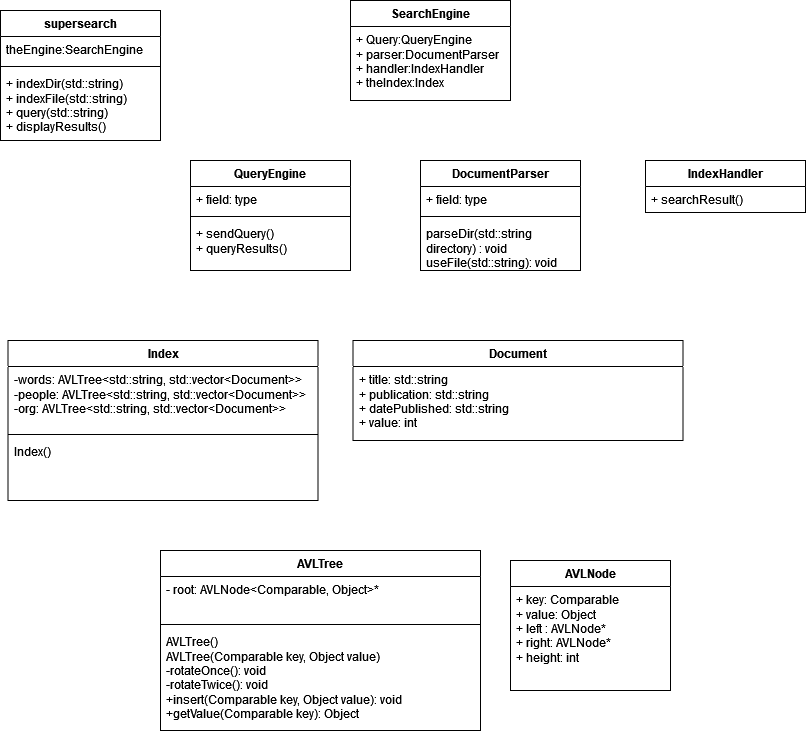

The diagram above was exported from draw.io. Its source (the exported page's mxGraphModel, read from the mxfile embedded in the PNG):
<mxGraphModel dx="2088" dy="1124" grid="1" gridSize="10" guides="1" tooltips="1" connect="1" arrows="1" fold="1" page="1" pageScale="1" pageWidth="850" pageHeight="1100" math="0" shadow="0">
  <root>
    <mxCell id="0" />
    <mxCell id="1" parent="0" />
    <mxCell id="Rsq68G8EJQsSrCJMvEbU-18" value="supersearch" style="swimlane;fontStyle=1;align=center;verticalAlign=top;childLayout=stackLayout;horizontal=1;startSize=26;horizontalStack=0;resizeParent=1;resizeParentMax=0;resizeLast=0;collapsible=1;marginBottom=0;whiteSpace=wrap;html=1;" vertex="1" parent="1">
      <mxGeometry x="-820" y="40" width="160" height="130" as="geometry" />
    </mxCell>
    <mxCell id="Rsq68G8EJQsSrCJMvEbU-19" value="theEngine:SearchEngine" style="text;strokeColor=none;fillColor=none;align=left;verticalAlign=top;spacingLeft=4;spacingRight=4;overflow=hidden;rotatable=0;points=[[0,0.5],[1,0.5]];portConstraint=eastwest;whiteSpace=wrap;html=1;" vertex="1" parent="Rsq68G8EJQsSrCJMvEbU-18">
      <mxGeometry y="26" width="160" height="26" as="geometry" />
    </mxCell>
    <mxCell id="Rsq68G8EJQsSrCJMvEbU-20" value="" style="line;strokeWidth=1;fillColor=none;align=left;verticalAlign=middle;spacingTop=-1;spacingLeft=3;spacingRight=3;rotatable=0;labelPosition=right;points=[];portConstraint=eastwest;strokeColor=inherit;" vertex="1" parent="Rsq68G8EJQsSrCJMvEbU-18">
      <mxGeometry y="52" width="160" height="8" as="geometry" />
    </mxCell>
    <mxCell id="Rsq68G8EJQsSrCJMvEbU-21" value="&lt;div&gt;+ indexDir(std::string)&lt;/div&gt;&lt;div&gt;+ indexFile(std::string)&lt;br&gt;&lt;/div&gt;&lt;div&gt;+ query(std::string)&lt;br&gt;&lt;/div&gt;&lt;div&gt;+ displayResults()&lt;br&gt;&lt;/div&gt;" style="text;strokeColor=none;fillColor=none;align=left;verticalAlign=top;spacingLeft=4;spacingRight=4;overflow=hidden;rotatable=0;points=[[0,0.5],[1,0.5]];portConstraint=eastwest;whiteSpace=wrap;html=1;" vertex="1" parent="Rsq68G8EJQsSrCJMvEbU-18">
      <mxGeometry y="60" width="160" height="70" as="geometry" />
    </mxCell>
    <mxCell id="Rsq68G8EJQsSrCJMvEbU-24" value="Index" style="swimlane;fontStyle=1;align=center;verticalAlign=top;childLayout=stackLayout;horizontal=1;startSize=26;horizontalStack=0;resizeParent=1;resizeParentMax=0;resizeLast=0;collapsible=1;marginBottom=0;whiteSpace=wrap;html=1;" vertex="1" parent="1">
      <mxGeometry x="-812.5" y="370" width="310" height="160" as="geometry" />
    </mxCell>
    <mxCell id="Rsq68G8EJQsSrCJMvEbU-25" value="&lt;div&gt;&lt;div&gt;-words: AVLTree&amp;lt;std::string, std::vector&amp;lt;Document&amp;gt;&amp;gt;&lt;/div&gt;&lt;div&gt;-people: AVLTree&amp;lt;std::string, std::vector&amp;lt;Document&amp;gt;&amp;gt;&lt;/div&gt;&lt;div&gt;-org: AVLTree&amp;lt;std::string, std::vector&amp;lt;Document&amp;gt;&amp;gt;&lt;/div&gt;&lt;/div&gt;" style="text;strokeColor=none;fillColor=none;align=left;verticalAlign=top;spacingLeft=4;spacingRight=4;overflow=hidden;rotatable=0;points=[[0,0.5],[1,0.5]];portConstraint=eastwest;whiteSpace=wrap;html=1;" vertex="1" parent="Rsq68G8EJQsSrCJMvEbU-24">
      <mxGeometry y="26" width="310" height="64" as="geometry" />
    </mxCell>
    <mxCell id="Rsq68G8EJQsSrCJMvEbU-26" value="" style="line;strokeWidth=1;fillColor=none;align=left;verticalAlign=middle;spacingTop=-1;spacingLeft=3;spacingRight=3;rotatable=0;labelPosition=right;points=[];portConstraint=eastwest;strokeColor=inherit;" vertex="1" parent="Rsq68G8EJQsSrCJMvEbU-24">
      <mxGeometry y="90" width="310" height="8" as="geometry" />
    </mxCell>
    <mxCell id="Rsq68G8EJQsSrCJMvEbU-27" value="&lt;div&gt;Index()&lt;/div&gt;" style="text;strokeColor=none;fillColor=none;align=left;verticalAlign=top;spacingLeft=4;spacingRight=4;overflow=hidden;rotatable=0;points=[[0,0.5],[1,0.5]];portConstraint=eastwest;whiteSpace=wrap;html=1;" vertex="1" parent="Rsq68G8EJQsSrCJMvEbU-24">
      <mxGeometry y="98" width="310" height="62" as="geometry" />
    </mxCell>
    <mxCell id="Rsq68G8EJQsSrCJMvEbU-37" value="AVLNode" style="swimlane;fontStyle=1;align=center;verticalAlign=top;childLayout=stackLayout;horizontal=1;startSize=26;horizontalStack=0;resizeParent=1;resizeParentMax=0;resizeLast=0;collapsible=1;marginBottom=0;whiteSpace=wrap;html=1;" vertex="1" parent="1">
      <mxGeometry x="-310" y="590" width="160" height="130" as="geometry" />
    </mxCell>
    <mxCell id="Rsq68G8EJQsSrCJMvEbU-38" value="&lt;div&gt;+ key: Comparable&lt;/div&gt;&lt;div&gt;+ value: Object&lt;br&gt;&lt;/div&gt;&lt;div&gt;+ left : AVLNode*&lt;/div&gt;&lt;div&gt;+ right: AVLNode*&lt;/div&gt;&lt;div&gt;+ height: int&lt;br&gt;&lt;/div&gt;" style="text;strokeColor=none;fillColor=none;align=left;verticalAlign=top;spacingLeft=4;spacingRight=4;overflow=hidden;rotatable=0;points=[[0,0.5],[1,0.5]];portConstraint=eastwest;whiteSpace=wrap;html=1;" vertex="1" parent="Rsq68G8EJQsSrCJMvEbU-37">
      <mxGeometry y="26" width="160" height="104" as="geometry" />
    </mxCell>
    <mxCell id="Rsq68G8EJQsSrCJMvEbU-41" value="Document" style="swimlane;fontStyle=1;align=center;verticalAlign=top;childLayout=stackLayout;horizontal=1;startSize=26;horizontalStack=0;resizeParent=1;resizeParentMax=0;resizeLast=0;collapsible=1;marginBottom=0;whiteSpace=wrap;html=1;" vertex="1" parent="1">
      <mxGeometry x="-467.5" y="370" width="330" height="100" as="geometry" />
    </mxCell>
    <mxCell id="Rsq68G8EJQsSrCJMvEbU-42" value="&lt;div&gt;+ title: std::string&lt;/div&gt;&lt;div&gt;+ publication: std::string&lt;/div&gt;&lt;div&gt;+ datePublished: std::string&lt;br&gt;&lt;/div&gt;&lt;div&gt;+ value: int&lt;br&gt;&lt;/div&gt;" style="text;strokeColor=none;fillColor=none;align=left;verticalAlign=top;spacingLeft=4;spacingRight=4;overflow=hidden;rotatable=0;points=[[0,0.5],[1,0.5]];portConstraint=eastwest;whiteSpace=wrap;html=1;" vertex="1" parent="Rsq68G8EJQsSrCJMvEbU-41">
      <mxGeometry y="26" width="330" height="74" as="geometry" />
    </mxCell>
    <mxCell id="Rsq68G8EJQsSrCJMvEbU-46" value="AVLTree" style="swimlane;fontStyle=1;align=center;verticalAlign=top;childLayout=stackLayout;horizontal=1;startSize=26;horizontalStack=0;resizeParent=1;resizeParentMax=0;resizeLast=0;collapsible=1;marginBottom=0;whiteSpace=wrap;html=1;" vertex="1" parent="1">
      <mxGeometry x="-660" y="580" width="320" height="180" as="geometry" />
    </mxCell>
    <mxCell id="Rsq68G8EJQsSrCJMvEbU-47" value="- root: AVLNode&amp;lt;Comparable, Object&amp;gt;*" style="text;strokeColor=none;fillColor=none;align=left;verticalAlign=top;spacingLeft=4;spacingRight=4;overflow=hidden;rotatable=0;points=[[0,0.5],[1,0.5]];portConstraint=eastwest;whiteSpace=wrap;html=1;" vertex="1" parent="Rsq68G8EJQsSrCJMvEbU-46">
      <mxGeometry y="26" width="320" height="44" as="geometry" />
    </mxCell>
    <mxCell id="Rsq68G8EJQsSrCJMvEbU-48" value="" style="line;strokeWidth=1;fillColor=none;align=left;verticalAlign=middle;spacingTop=-1;spacingLeft=3;spacingRight=3;rotatable=0;labelPosition=right;points=[];portConstraint=eastwest;strokeColor=inherit;" vertex="1" parent="Rsq68G8EJQsSrCJMvEbU-46">
      <mxGeometry y="70" width="320" height="8" as="geometry" />
    </mxCell>
    <mxCell id="Rsq68G8EJQsSrCJMvEbU-49" value="&lt;div&gt;AVLTree()&lt;/div&gt;&lt;div&gt;AVLTree(Comparable key, Object value)&lt;/div&gt;&lt;div&gt;-rotateOnce(): void&lt;/div&gt;&lt;div&gt;-rotateTwice(): void&lt;br&gt;&lt;/div&gt;&lt;div&gt;+insert(Comparable key, Object value): void&lt;/div&gt;&lt;div&gt;+getValue(Comparable key): Object&lt;br&gt;&lt;/div&gt;" style="text;strokeColor=none;fillColor=none;align=left;verticalAlign=top;spacingLeft=4;spacingRight=4;overflow=hidden;rotatable=0;points=[[0,0.5],[1,0.5]];portConstraint=eastwest;whiteSpace=wrap;html=1;" vertex="1" parent="Rsq68G8EJQsSrCJMvEbU-46">
      <mxGeometry y="78" width="320" height="102" as="geometry" />
    </mxCell>
    <mxCell id="Rsq68G8EJQsSrCJMvEbU-50" value="QueryEngine" style="swimlane;fontStyle=1;align=center;verticalAlign=top;childLayout=stackLayout;horizontal=1;startSize=26;horizontalStack=0;resizeParent=1;resizeParentMax=0;resizeLast=0;collapsible=1;marginBottom=0;whiteSpace=wrap;html=1;" vertex="1" parent="1">
      <mxGeometry x="-630" y="190" width="160" height="110" as="geometry" />
    </mxCell>
    <mxCell id="Rsq68G8EJQsSrCJMvEbU-51" value="+ field: type" style="text;strokeColor=none;fillColor=none;align=left;verticalAlign=top;spacingLeft=4;spacingRight=4;overflow=hidden;rotatable=0;points=[[0,0.5],[1,0.5]];portConstraint=eastwest;whiteSpace=wrap;html=1;" vertex="1" parent="Rsq68G8EJQsSrCJMvEbU-50">
      <mxGeometry y="26" width="160" height="26" as="geometry" />
    </mxCell>
    <mxCell id="Rsq68G8EJQsSrCJMvEbU-52" value="" style="line;strokeWidth=1;fillColor=none;align=left;verticalAlign=middle;spacingTop=-1;spacingLeft=3;spacingRight=3;rotatable=0;labelPosition=right;points=[];portConstraint=eastwest;strokeColor=inherit;" vertex="1" parent="Rsq68G8EJQsSrCJMvEbU-50">
      <mxGeometry y="52" width="160" height="8" as="geometry" />
    </mxCell>
    <mxCell id="Rsq68G8EJQsSrCJMvEbU-53" value="&lt;div&gt;+ sendQuery()&lt;/div&gt;&lt;div&gt;+ queryResults()&lt;br&gt;&lt;/div&gt;" style="text;strokeColor=none;fillColor=none;align=left;verticalAlign=top;spacingLeft=4;spacingRight=4;overflow=hidden;rotatable=0;points=[[0,0.5],[1,0.5]];portConstraint=eastwest;whiteSpace=wrap;html=1;" vertex="1" parent="Rsq68G8EJQsSrCJMvEbU-50">
      <mxGeometry y="60" width="160" height="50" as="geometry" />
    </mxCell>
    <mxCell id="Rsq68G8EJQsSrCJMvEbU-58" value="DocumentParser" style="swimlane;fontStyle=1;align=center;verticalAlign=top;childLayout=stackLayout;horizontal=1;startSize=26;horizontalStack=0;resizeParent=1;resizeParentMax=0;resizeLast=0;collapsible=1;marginBottom=0;whiteSpace=wrap;html=1;" vertex="1" parent="1">
      <mxGeometry x="-400" y="190" width="160" height="110" as="geometry" />
    </mxCell>
    <mxCell id="Rsq68G8EJQsSrCJMvEbU-59" value="+ field: type" style="text;strokeColor=none;fillColor=none;align=left;verticalAlign=top;spacingLeft=4;spacingRight=4;overflow=hidden;rotatable=0;points=[[0,0.5],[1,0.5]];portConstraint=eastwest;whiteSpace=wrap;html=1;" vertex="1" parent="Rsq68G8EJQsSrCJMvEbU-58">
      <mxGeometry y="26" width="160" height="26" as="geometry" />
    </mxCell>
    <mxCell id="Rsq68G8EJQsSrCJMvEbU-60" value="" style="line;strokeWidth=1;fillColor=none;align=left;verticalAlign=middle;spacingTop=-1;spacingLeft=3;spacingRight=3;rotatable=0;labelPosition=right;points=[];portConstraint=eastwest;strokeColor=inherit;" vertex="1" parent="Rsq68G8EJQsSrCJMvEbU-58">
      <mxGeometry y="52" width="160" height="8" as="geometry" />
    </mxCell>
    <mxCell id="Rsq68G8EJQsSrCJMvEbU-61" value="&lt;div&gt;parseDir(std::string directory) : void&lt;/div&gt;&lt;div&gt;useFile(std::string): void&lt;/div&gt;" style="text;strokeColor=none;fillColor=none;align=left;verticalAlign=top;spacingLeft=4;spacingRight=4;overflow=hidden;rotatable=0;points=[[0,0.5],[1,0.5]];portConstraint=eastwest;whiteSpace=wrap;html=1;" vertex="1" parent="Rsq68G8EJQsSrCJMvEbU-58">
      <mxGeometry y="60" width="160" height="50" as="geometry" />
    </mxCell>
    <mxCell id="Rsq68G8EJQsSrCJMvEbU-62" value="IndexHandler" style="swimlane;fontStyle=1;align=center;verticalAlign=top;childLayout=stackLayout;horizontal=1;startSize=26;horizontalStack=0;resizeParent=1;resizeParentMax=0;resizeLast=0;collapsible=1;marginBottom=0;whiteSpace=wrap;html=1;" vertex="1" parent="1">
      <mxGeometry x="-175" y="190" width="160" height="52" as="geometry" />
    </mxCell>
    <mxCell id="Rsq68G8EJQsSrCJMvEbU-65" value="+ searchResult()" style="text;strokeColor=none;fillColor=none;align=left;verticalAlign=top;spacingLeft=4;spacingRight=4;overflow=hidden;rotatable=0;points=[[0,0.5],[1,0.5]];portConstraint=eastwest;whiteSpace=wrap;html=1;" vertex="1" parent="Rsq68G8EJQsSrCJMvEbU-62">
      <mxGeometry y="26" width="160" height="26" as="geometry" />
    </mxCell>
    <mxCell id="Rsq68G8EJQsSrCJMvEbU-66" value="SearchEngine" style="swimlane;fontStyle=1;align=center;verticalAlign=top;childLayout=stackLayout;horizontal=1;startSize=26;horizontalStack=0;resizeParent=1;resizeParentMax=0;resizeLast=0;collapsible=1;marginBottom=0;whiteSpace=wrap;html=1;" vertex="1" parent="1">
      <mxGeometry x="-470" y="30" width="160" height="100" as="geometry" />
    </mxCell>
    <mxCell id="Rsq68G8EJQsSrCJMvEbU-67" value="&lt;div&gt;+ Query:QueryEngine&lt;/div&gt;&lt;div&gt;+ parser:DocumentParser&lt;/div&gt;&lt;div&gt;+ handler:IndexHandler&lt;br&gt;&lt;/div&gt;&lt;div&gt;+ theIndex:Index&lt;/div&gt;&lt;div&gt;&lt;br&gt;&lt;/div&gt;" style="text;strokeColor=none;fillColor=none;align=left;verticalAlign=top;spacingLeft=4;spacingRight=4;overflow=hidden;rotatable=0;points=[[0,0.5],[1,0.5]];portConstraint=eastwest;whiteSpace=wrap;html=1;" vertex="1" parent="Rsq68G8EJQsSrCJMvEbU-66">
      <mxGeometry y="26" width="160" height="74" as="geometry" />
    </mxCell>
  </root>
</mxGraphModel>